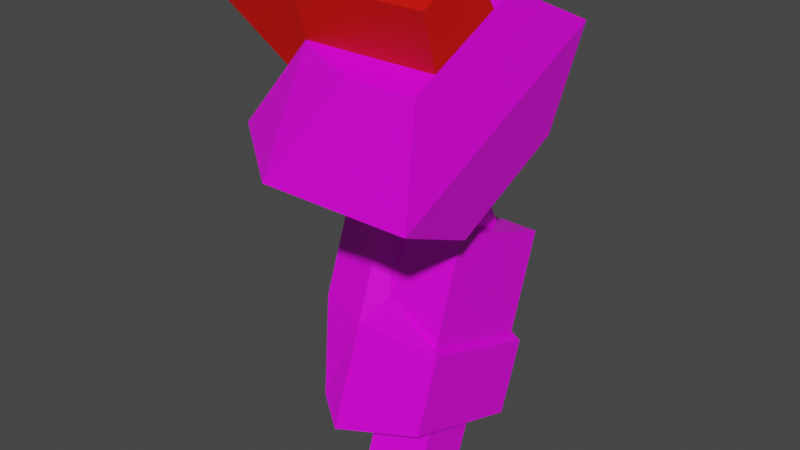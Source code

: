 # Source: mech_armr4.blend  (saved by Blender 3.3.6; exported with 4.5.12 LTS)
import bpy
from mathutils import Matrix  # noqa: F401  (used for matrix-valued properties, if any)

bpy.ops.wm.read_factory_settings(use_empty=True)
scene = bpy.context.scene
scene.name = 'Scene'

# ---- collections
col_armr4 = bpy.data.collections.new('armr4'); scene.collection.children.link(col_armr4)

# ---- images (referenced by path relative to the original .blend; pixels are not part of the script)
import os
ASSET_DIR = os.environ.get("B2B_ASSET_DIR", "")  # directory of the original .blend (textures are referenced by path, not embedded)
HERE = os.path.dirname(os.path.abspath(__file__))  # packed textures are extracted next to this script under _unpacked/

def load_image(name, relpath, width, height, colorspace="sRGB"):
    """Load a texture the original file referenced (path relative to the .blend, or extracted next to this script)."""
    p = next((c for c in (os.path.join(HERE, relpath), os.path.join(ASSET_DIR, relpath)) if relpath and os.path.exists(c)), "")
    if p:
        img = bpy.data.images.load(p, check_existing=True)
        img.name = name
    else:  # same state as the original file: an image datablock whose file is absent (Cycles renders it pink)
        img = bpy.data.images.new(name, width, height)
        img.source = "FILE"
        img.filepath = "//" + (relpath or name)
    img.colorspace_settings.name = colorspace
    return img
img_tex_armr04_png = load_image('tex_armr04.png', 'tex_armr04.png', 1024, 1024, 'sRGB')

# ---- materials (node trees are filled in below, after node groups)
mat_mat_armr = bpy.data.materials.new('mat_armr')
mat_mat_armr.alpha_threshold = 0.0
mat_mat_armr.use_backface_culling = True
mat_mat_armr.use_transparent_shadow = False
mat_mat_armr.line_color = (0.0, 0.0, 0.0, 1.0)
mat_mat_team = bpy.data.materials.new('mat_team')
mat_mat_team.use_backface_culling = True
mat_mat_team.use_transparent_shadow = False

# ---- material node trees
mat_mat_armr.use_nodes = True; mat_mat_armr.node_tree.nodes.clear()
_N = mat_mat_armr.node_tree.nodes; _L = mat_mat_armr.node_tree.links
n0 = _N.new('ShaderNodeOutputMaterial'); n0.name = 'Material Output'; n0.location = (300, 300)
n1 = _N.new('ShaderNodeBsdfPrincipled'); n1.name = 'Principled BSDF'; n1.location = (10, 300)
n1.distribution = 'GGX'
n1.subsurface_method = 'BURLEY'
n1.inputs[2].default_value = 0.4
n1.inputs[3].default_value = 1.45
n1.inputs[27].default_value = (0.0, 0.0, 0.0, 1.0)
n1.inputs[28].default_value = 1.0
n2 = _N.new('ShaderNodeTexImage'); n2.name = 'Image Texture.001'; n2.location = (-254, 300)
n2.image = img_tex_armr04_png
n2.interpolation = 'Closest'
_L.new(n1.outputs[0], n0.inputs[0])
_L.new(n2.outputs[0], n1.inputs[0])
n0.is_active_output = True
mat_mat_team.use_nodes = True; mat_mat_team.node_tree.nodes.clear()
_N = mat_mat_team.node_tree.nodes; _L = mat_mat_team.node_tree.links
n0 = _N.new('ShaderNodeBsdfPrincipled'); n0.name = 'Principled BSDF'; n0.location = (10, 300)
n0.distribution = 'GGX'
n0.subsurface_method = 'BURLEY'
n0.inputs[0].default_value = (0.8, 0.004458, 0.0, 1.0)
n0.inputs[3].default_value = 1.45
n0.inputs[27].default_value = (0.0, 0.0, 0.0, 1.0)
n0.inputs[28].default_value = 1.0
n1 = _N.new('ShaderNodeOutputMaterial'); n1.name = 'Material Output'; n1.location = (300, 300)
_L.new(n0.outputs[0], n1.inputs[0])
n1.is_active_output = True

# ---- world
world_world = bpy.data.worlds.new('World'); scene.world = world_world
world_world.use_nodes = True; world_world.node_tree.nodes.clear()
_N = world_world.node_tree.nodes; _L = world_world.node_tree.links
n0 = _N.new('ShaderNodeOutputWorld'); n0.name = 'World Output'; n0.location = (300, 300)
n1 = _N.new('ShaderNodeBackground'); n1.name = 'Background'; n1.location = (10, 300)
n1.inputs[0].default_value = (0.05088, 0.05088, 0.05088, 1.0)
_L.new(n1.outputs[0], n0.inputs[0])
n0.is_active_output = True
world_world.color = (0.05088, 0.05088, 0.05088)
world_world.use_sun_shadow = False
world_world.sun_shadow_jitter_overblur = 0.0

# ---- meshes
me_arm = bpy.data.meshes.new('arm')
me_arm.from_pydata([(-0.1075, 0.03753, -0.8025), (-0.1075, -0.07735, -0.7607), (-0.2297, 0.03753, -0.8025), (-0.2297, -0.07735, -0.7607), (-0.09584, 0.001707, -0.175), (-0.09584, 0.1336, -0.1135), (-0.2414, 0.001707, -0.175), (-0.2414, 0.1336, -0.1135), (-0.1322, 0.08389, -0.2652), (-0.1322, 0.1498, -0.2344), (-0.205, 0.08389, -0.2652), (-0.205, 0.1498, -0.2344), (-0.205, 0.1868, -0.3136), (-0.205, 0.1208, -0.3443), (-0.1322, 0.1868, -0.3136), (-0.1322, 0.1208, -0.3443), (-0.09584, -0.08987, 0.02136), (-0.09584, 0.04203, 0.08287), (-0.2414, -0.08987, 0.02136), (-0.2414, 0.04203, 0.08287), (-0.1075, 0.07735, -0.6931), (-0.1075, -0.03753, -0.6513), (-0.2297, 0.07735, -0.6931), (-0.2297, -0.03753, -0.6513), (-0.008031, -0.2305, -0.1357), (-0.307, -0.2305, -0.1357), (-0.008031, 0.2408, 0.08409), (-0.307, 0.2408, 0.08409), (-0.437, -0.1362, -0.09172), (-0.437, 0.1466, 0.04014), (-0.03403, -0.1786, 0.06065), (-0.164, -0.1786, 0.06065), (-0.03403, 0.05706, 0.1705), (-0.164, 0.05706, 0.1705), (-0.294, -0.1315, 0.08263), (-0.294, 0.00993, 0.1486), (-0.03403, -0.04672, -0.2221), (-0.164, -0.04672, -0.2221), (-0.03403, 0.1889, -0.1122), (-0.164, 0.1889, -0.1122), (-0.294, 0.0004032, -0.2001), (-0.294, 0.1418, -0.1342), (-0.03403, 0.00993, 0.1486), (-0.03403, -0.1315, 0.08263), (-0.3655, 0.04289, 0.07786), (-0.3655, -0.09849, 0.01193), (-0.294, -0.1613, 0.1835), (-0.294, -0.04816, 0.2362), (-0.03403, -0.04816, 0.2362), (-0.03403, -0.1613, 0.1835), (-0.463, -0.05052, 0.2351), (-0.463, -0.1636, 0.1824), (-0.476, -0.02305, 0.1762), (-0.476, -0.1362, 0.1235), (-0.2195, 0.04388, -0.2049), (-0.08304, -0.1036, -0.6101), (-0.2195, 0.307, -0.3007), (-0.08304, 0.1595, -0.7059), (-0.265, 0.04388, -0.2049), (-0.265, -0.1247, -0.668), (-0.265, 0.307, -0.3007), (-0.265, 0.1384, -0.7638), (-0.3712, 0.06295, -0.2344), (-0.3257, -0.08453, -0.6396), (-0.3712, 0.2734, -0.311), (-0.3257, 0.126, -0.7162), (-0.09801, -0.03613, -0.4657), (-0.09801, 0.2007, -0.5519), (-0.265, -0.05168, -0.4675), (-0.265, 0.2114, -0.5632), (-0.3712, -0.02067, -0.4641), (-0.3712, 0.1898, -0.5408), (-0.2195, -0.0167, -0.4123), (-0.08304, -0.05168, -0.4675), (-0.08304, 0.2114, -0.5632), (-0.2195, 0.2333, -0.5033), (-0.1012, 0.03597, -0.2676), (-0.1012, 0.2728, -0.3538), (-0.2195, 0.2729, -0.3533), (-0.2195, 0.03614, -0.2671)], [], [(1, 3, 2, 0), (23, 3, 1, 21), (22, 2, 3, 23), (20, 0, 2, 22), (21, 1, 0, 20), (4, 16, 18, 6), (7, 11, 10, 6), (7, 6, 18, 19), (7, 19, 17, 5), (4, 8, 9, 5), (6, 10, 8, 4), (5, 9, 11, 7), (9, 14, 12, 11), (10, 13, 15, 8), (11, 12, 13, 10), (8, 15, 14, 9), (5, 17, 16, 4), (25, 37, 36, 24), (30, 43, 34, 31), (24, 30, 31, 25), (25, 31, 34, 28), (29, 35, 33, 27), (26, 32, 42, 43, 30, 24), (27, 33, 32, 26), (36, 37, 40, 41, 39, 38), (28, 40, 37, 25), (27, 39, 41, 29), (24, 36, 38, 26), (29, 41, 40, 28), (26, 38, 39, 27), (42, 32, 33, 35), (44, 52, 50, 47, 35), (28, 34, 35, 29), (53, 51, 50, 52), (49, 48, 47, 46), (46, 47, 50, 51), (43, 49, 46, 34), (35, 47, 48, 42), (34, 46, 51, 53, 45), (42, 48, 49, 43), (45, 53, 52, 44), (73, 55, 57, 74), (69, 71, 64, 60), (74, 69, 60, 56, 75), (73, 68, 59, 55), (55, 59, 61, 57), (56, 60, 58, 54), (70, 71, 65, 63), (68, 70, 63, 59), (59, 63, 65, 61), (60, 64, 62, 58), (58, 62, 70, 68), (62, 64, 71, 70), (54, 58, 68, 73, 72), (57, 61, 69, 74), (61, 65, 71, 69), (54, 72, 75, 56), (75, 72, 73, 74), (79, 76, 77, 78), (67, 77, 76, 66), (75, 78, 77, 67), (66, 76, 79, 72)])
me_arm.polygons.foreach_set('material_index', [0, 0, 0, 0, 0, 0, 0, 0, 0, 0, 0, 0, 0, 0, 0, 0, 0, 0, 0, 0, 0, 0, 0, 0, 0, 0, 0, 0, 0, 0, 0, 1, 0, 1, 1, 1, 1, 1, 1, 1, 1, 0, 0, 0, 0, 0, 0, 0, 0, 0, 0, 0, 0, 0, 0, 0, 0, 0, 0, 0, 0, 0])
_uv = me_arm.uv_layers.new(name='UVMap')
_uv.uv.foreach_set('vector', [0.751, 0.5225, 0.751, 0.4639, 0.8096, 0.4639, 0.8096, 0.5225, 0.8654, 0.4053, 0.8096, 0.4053, 0.8096, 0.3467, 0.8654, 0.3467, 0.8654, 0.4639, 0.8096, 0.4639, 0.8096, 0.4053, 0.8654, 0.4053, 0.8654, 0.5225, 0.8096, 0.5225, 0.8096, 0.4639, 0.8654, 0.4639, 0.8654, 0.3467, 0.8096, 0.3467, 0.8096, 0.2881, 0.8654, 0.2881, 0.4643, 0.7585, 0.3605, 0.7585, 0.3605, 0.6887, 0.4643, 0.6887, 0.4643, 0.619, 0.5228, 0.6364, 0.5228, 0.6713, 0.4643, 0.6887, 0.4643, 0.619, 0.4643, 0.6887, 0.3605, 0.6887, 0.3605, 0.619, 0.4643, 0.619, 0.3605, 0.619, 0.3605, 0.5492, 0.4643, 0.5492, 0.4643, 0.7585, 0.5228, 0.776, 0.5228, 0.8108, 0.4643, 0.8283, 0.4643, 0.6887, 0.5228, 0.7062, 0.5228, 0.7411, 0.4643, 0.7585, 0.4643, 0.5492, 0.5228, 0.5666, 0.5228, 0.6015, 0.4643, 0.619, 0.5228, 0.5666, 0.5647, 0.5666, 0.5647, 0.6015, 0.5228, 0.6015, 0.5228, 0.7062, 0.5647, 0.7062, 0.5647, 0.7411, 0.5228, 0.7411, 0.5228, 0.6364, 0.5647, 0.6364, 0.5647, 0.6713, 0.5228, 0.6713, 0.5228, 0.776, 0.5647, 0.776, 0.5647, 0.8108, 0.5228, 0.8108, 0.4643, 0.8283, 0.3605, 0.8283, 0.3605, 0.7585, 0.4643, 0.7585, 0.799, 0.1563, 0.7016, 0.08772, 0.7016, 0.0254, 0.799, 0.01294, 0.4096, 0.5095, 0.4098, 0.4845, 0.5346, 0.4857, 0.472, 0.51, 0.799, 0.01294, 0.8963, 0.0254, 0.8963, 0.08772, 0.799, 0.1563, 0.9711, 0.4045, 0.9871, 0.5225, 0.9215, 0.5084, 0.8913, 0.4045, 0.2335, 0.7568, 0.2637, 0.6529, 0.3293, 0.6388, 0.3133, 0.7568, 0.4163, 0.01294, 0.4921, 0.07526, 0.4921, 0.1002, 0.4921, 0.175, 0.4921, 0.1999, 0.4163, 0.2622, 0.1103, 0.6388, 0.2076, 0.7073, 0.2076, 0.7696, 0.1103, 0.7821, 0.3405, 0.1999, 0.2782, 0.1999, 0.2158, 0.175, 0.2158, 0.1002, 0.2782, 0.07526, 0.3405, 0.07526, 0.8913, 0.4045, 0.9215, 0.3007, 0.9871, 0.2866, 0.9711, 0.4045, 0.3133, 0.7568, 0.3293, 0.8747, 0.2637, 0.8606, 0.2335, 0.7568, 0.4163, 0.2622, 0.3405, 0.1999, 0.3405, 0.07526, 0.4163, 0.01294, 0.1144, 0.0628, 0.2158, 0.1002, 0.2158, 0.175, 0.1144, 0.2124, 0.1103, 0.7821, 0.01294, 0.7696, 0.01294, 0.7073, 0.1103, 0.6388, 0.4111, 0.3239, 0.4113, 0.299, 0.4737, 0.2994, 0.5358, 0.3249, 0.5707, 0.2881, 0.623, 0.3455, 0.6163, 0.3765, 0.5354, 0.3752, 0.5358, 0.3249, 0.1144, 0.2124, 0.01294, 0.175, 0.01294, 0.1002, 0.1144, 0.0628, 0.648, 0.4363, 0.6163, 0.4363, 0.6163, 0.3765, 0.648, 0.3765, 0.4103, 0.4341, 0.4108, 0.3743, 0.5354, 0.3752, 0.5351, 0.4352, 0.5351, 0.4352, 0.5354, 0.3752, 0.6163, 0.3765, 0.6163, 0.4363, 0.4098, 0.4845, 0.4103, 0.4341, 0.5351, 0.4352, 0.5346, 0.4857, 0.5358, 0.3249, 0.5354, 0.3752, 0.4108, 0.3743, 0.4111, 0.3239, 0.5346, 0.4857, 0.5351, 0.4352, 0.6163, 0.4363, 0.6221, 0.4675, 0.5685, 0.5233, 0.361, 0.3665, 0.4108, 0.3743, 0.4103, 0.4341, 0.3605, 0.4412, 0.7251, 0.4425, 0.648, 0.4363, 0.648, 0.3765, 0.7251, 0.3678, 0.5906, 0.6461, 0.6633, 0.6461, 0.6633, 0.7803, 0.5906, 0.7803, 0.1246, 0.3509, 0.1563, 0.3934, 0.07189, 0.4747, 0.02807, 0.4438, 0.06404, 0.2881, 0.1246, 0.3509, 0.02807, 0.4438, 0.01294, 0.4281, 0.08739, 0.3564, 0.64, 0.5772, 0.7226, 0.5492, 0.7554, 0.6461, 0.6633, 0.6461, 0.6633, 0.6461, 0.7554, 0.6461, 0.7554, 0.7803, 0.6633, 0.7803, 0.9156, 0.7248, 0.9156, 0.7466, 0.7813, 0.7466, 0.7813, 0.7248, 0.2308, 0.4708, 0.1563, 0.3934, 0.2227, 0.3295, 0.2972, 0.4069, 0.2786, 0.4938, 0.2308, 0.4708, 0.2972, 0.4069, 0.3346, 0.4082, 0.3316, 0.3923, 0.2972, 0.4069, 0.2227, 0.3295, 0.2385, 0.2956, 0.02519, 0.501, 0.07189, 0.4747, 0.1464, 0.5521, 0.1183, 0.5977, 0.1756, 0.597, 0.1464, 0.5521, 0.2308, 0.4708, 0.272, 0.5041, 0.1464, 0.5521, 0.07189, 0.4747, 0.1563, 0.3934, 0.2308, 0.4708, 0.1905, 0.6129, 0.1756, 0.597, 0.272, 0.5041, 0.3346, 0.565, 0.2658, 0.5418, 0.6633, 0.7803, 0.7554, 0.7803, 0.7226, 0.8772, 0.64, 0.8493, 0.2228, 0.2921, 0.2227, 0.3295, 0.1563, 0.3934, 0.1351, 0.3448, 0.7813, 0.7248, 0.788, 0.6214, 0.9156, 0.6214, 0.9156, 0.7248, 0.9156, 0.6214, 0.788, 0.6214, 0.7813, 0.5492, 0.9156, 0.5492, 0.518, 0.07077, 0.5747, 0.07077, 0.5747, 0.1916, 0.518, 0.1916, 0.6758, 0.1916, 0.5747, 0.1916, 0.5747, 0.07077, 0.6758, 0.07077, 0.6477, 0.2498, 0.5733, 0.2483, 0.5747, 0.1916, 0.6758, 0.1916, 0.6758, 0.07077, 0.5747, 0.07077, 0.5736, 0.01407, 0.6477, 0.01294])
me_arm.materials.append(mat_mat_armr)
me_arm.materials.append(mat_mat_team)
me_arm.use_remesh_preserve_volume = False
me_arm.use_remesh_preserve_attributes = False
me_arm.use_mirror_vertex_groups = False
me_arm.use_paint_bone_selection = False
me_arm.use_paint_mask = True
me_arm.update()
arm_armature = bpy.data.armatures.new('Armature')  # bones are not reproduced

# ---- objects
ob_arm = bpy.data.objects.new('arm', me_arm)
ob_armature = bpy.data.objects.new('Armature', arm_armature)

# ---- transforms, parenting, visibility, modifiers, constraints
ob_arm.parent = ob_armature
ob_arm.location = (0.0, 0.0, 0.0)
ob_arm.lock_rotations_4d = False
ob_arm.empty_display_type = 'ARROWS'
ob_arm.lineart.crease_threshold = 0.0
_vg = ob_arm.vertex_groups.new(name='upper')
_vg.add([4, 5, 6, 7, 8, 9, 10, 11, 12, 13, 14, 15, 16, 17, 18, 19], 1.0, 'REPLACE')
_vg = ob_arm.vertex_groups.new(name='lower')
_vg.add([0, 1, 2, 3, 20, 21, 22, 23, 54, 55, 56, 57, 58, 59, 60, 61, 62, 63, 64, 65, 66, 67, 68, 69, 70, 71, 72, 73, 74, 75, 76, 77, 78, 79], 1.0, 'REPLACE')
_vg = ob_arm.vertex_groups.new(name='shoulder')
_vg.add([24, 25, 26, 27, 28, 29, 30, 31, 32, 33, 34, 35, 36, 37, 38, 39, 40, 41, 42, 43, 44, 45, 46, 47, 48, 49, 50, 51, 52, 53], 1.0, 'REPLACE')
_vg = ob_arm.vertex_groups.new(name='hand')
_vg = ob_arm.vertex_groups.new(name='arm_ik_pole')
_vg = ob_arm.vertex_groups.new(name='arm_ik_target')
_m = ob_arm.modifiers.new('Armature', 'ARMATURE')
_m.object = ob_armature
ob_armature.location = (0.0, 0.0, 0.0)
ob_armature.show_in_front = True
ob_armature.lineart.crease_threshold = 0.0

# ---- collection membership
col_armr4.objects.link(ob_arm)
col_armr4.objects.link(ob_armature)

# ---- scene / render settings (as saved in the file)
scene.frame_start = 1; scene.frame_end = 250; scene.frame_set(1)
scene.render.engine = 'BLENDER_EEVEE_NEXT'
scene.render.fps = 30
scene.cycles.use_denoising = False
scene.cycles.samples = 128
scene.cycles.sampling_pattern = 'TABULATED_SOBOL'
scene.cycles.use_adaptive_sampling = False
scene.cycles.use_light_tree = False
scene.view_settings.view_transform = 'Filmic'
bpy.context.view_layer.update()

# ---- added for rendering (the .blend has no active camera and no usable light): camera, sun
cam_auto = bpy.data.cameras.new('AutoCamera')
cam_auto.lens = 50.0
cam_auto.sensor_width = 36.0
cam_auto.clip_end = 1000.0
ob_auto_camera = bpy.data.objects.new('AutoCamera', cam_auto)
scene.collection.objects.link(ob_auto_camera)
ob_auto_camera.location = (0.904485, -1.33756, 0.621563)
ob_auto_camera.rotation_euler = (1.09748, -7.21219e-08, 0.694738)
scene.camera = ob_auto_camera
light_auto_sun = bpy.data.lights.new('AutoSun', 'SUN')
light_auto_sun.energy = 3.0
light_auto_sun.angle = 0.0523599
ob_auto_sun = bpy.data.objects.new('AutoSun', light_auto_sun)
scene.collection.objects.link(ob_auto_sun)
ob_auto_sun.rotation_euler = (0.872665, 0.174533, 0.523599)
bpy.context.view_layer.update()
